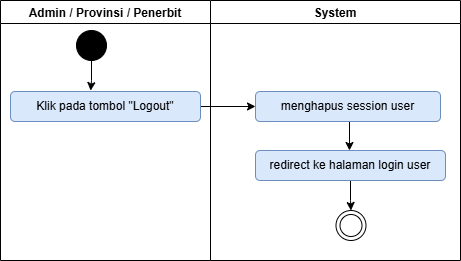

The diagram above was exported from draw.io. Its source (the exported page's mxGraphModel, read from the mxfile embedded in the PNG):
<mxGraphModel dx="1002" dy="569" grid="1" gridSize="10" guides="1" tooltips="1" connect="1" arrows="1" fold="1" page="1" pageScale="1" pageWidth="850" pageHeight="1100" math="0" shadow="0">
  <root>
    <mxCell id="xLmQLfyTw7rrepXedltG-0" />
    <mxCell id="xLmQLfyTw7rrepXedltG-1" parent="xLmQLfyTw7rrepXedltG-0" />
    <mxCell id="xLmQLfyTw7rrepXedltG-2" style="edgeStyle=orthogonalEdgeStyle;rounded=0;orthogonalLoop=1;jettySize=auto;html=1;entryX=0;entryY=0.5;entryDx=0;entryDy=0;" edge="1" parent="xLmQLfyTw7rrepXedltG-1" source="xLmQLfyTw7rrepXedltG-5" target="xLmQLfyTw7rrepXedltG-12">
      <mxGeometry relative="1" as="geometry" />
    </mxCell>
    <mxCell id="xLmQLfyTw7rrepXedltG-3" value="Admin / Provinsi / Penerbit" style="swimlane;fontSize=12;" vertex="1" parent="xLmQLfyTw7rrepXedltG-1">
      <mxGeometry x="170" y="40" width="210" height="260" as="geometry" />
    </mxCell>
    <mxCell id="xLmQLfyTw7rrepXedltG-4" value="" style="ellipse;whiteSpace=wrap;html=1;fillColor=#000000;" vertex="1" parent="xLmQLfyTw7rrepXedltG-3">
      <mxGeometry x="76" y="30" width="30" height="30" as="geometry" />
    </mxCell>
    <mxCell id="xLmQLfyTw7rrepXedltG-5" value="&lt;div&gt;Klik pada tombol &quot;Logout&quot;&lt;/div&gt;" style="rounded=1;whiteSpace=wrap;html=1;fillColor=#dae8fc;strokeColor=#6c8ebf;" vertex="1" parent="xLmQLfyTw7rrepXedltG-3">
      <mxGeometry x="10" y="91" width="190" height="30" as="geometry" />
    </mxCell>
    <mxCell id="xLmQLfyTw7rrepXedltG-6" style="edgeStyle=orthogonalEdgeStyle;rounded=0;orthogonalLoop=1;jettySize=auto;html=1;entryX=0.422;entryY=-0.03;entryDx=0;entryDy=0;entryPerimeter=0;" edge="1" parent="xLmQLfyTw7rrepXedltG-3" source="xLmQLfyTw7rrepXedltG-4" target="xLmQLfyTw7rrepXedltG-5">
      <mxGeometry relative="1" as="geometry" />
    </mxCell>
    <mxCell id="xLmQLfyTw7rrepXedltG-11" value="System" style="swimlane;" vertex="1" parent="xLmQLfyTw7rrepXedltG-1">
      <mxGeometry x="380" y="40" width="250" height="260" as="geometry" />
    </mxCell>
    <mxCell id="7Km_RHyGdwmelES5peL9-1" style="edgeStyle=orthogonalEdgeStyle;rounded=0;orthogonalLoop=1;jettySize=auto;html=1;" edge="1" parent="xLmQLfyTw7rrepXedltG-11">
      <mxGeometry relative="1" as="geometry">
        <mxPoint x="136.5" y="121" as="sourcePoint" />
        <mxPoint x="139" y="150" as="targetPoint" />
      </mxGeometry>
    </mxCell>
    <mxCell id="xLmQLfyTw7rrepXedltG-12" value="&lt;div&gt;menghapus session user&lt;/div&gt;" style="rounded=1;whiteSpace=wrap;html=1;fillColor=#dae8fc;strokeColor=#6c8ebf;" vertex="1" parent="xLmQLfyTw7rrepXedltG-11">
      <mxGeometry x="45" y="91" width="185" height="30" as="geometry" />
    </mxCell>
    <mxCell id="7Km_RHyGdwmelES5peL9-0" style="edgeStyle=orthogonalEdgeStyle;rounded=0;orthogonalLoop=1;jettySize=auto;html=1;entryX=0.5;entryY=0;entryDx=0;entryDy=0;" edge="1" parent="xLmQLfyTw7rrepXedltG-11" source="xLmQLfyTw7rrepXedltG-13" target="xLmQLfyTw7rrepXedltG-46">
      <mxGeometry relative="1" as="geometry" />
    </mxCell>
    <mxCell id="xLmQLfyTw7rrepXedltG-13" value="&lt;div&gt;redirect ke halaman login user&lt;/div&gt;" style="rounded=1;whiteSpace=wrap;html=1;fillColor=#dae8fc;strokeColor=#6c8ebf;" vertex="1" parent="xLmQLfyTw7rrepXedltG-11">
      <mxGeometry x="45" y="150" width="190" height="30" as="geometry" />
    </mxCell>
    <mxCell id="xLmQLfyTw7rrepXedltG-46" value="" style="ellipse;shape=doubleEllipse;whiteSpace=wrap;html=1;aspect=fixed;" vertex="1" parent="xLmQLfyTw7rrepXedltG-11">
      <mxGeometry x="125.5" y="210" width="30" height="30" as="geometry" />
    </mxCell>
  </root>
</mxGraphModel>